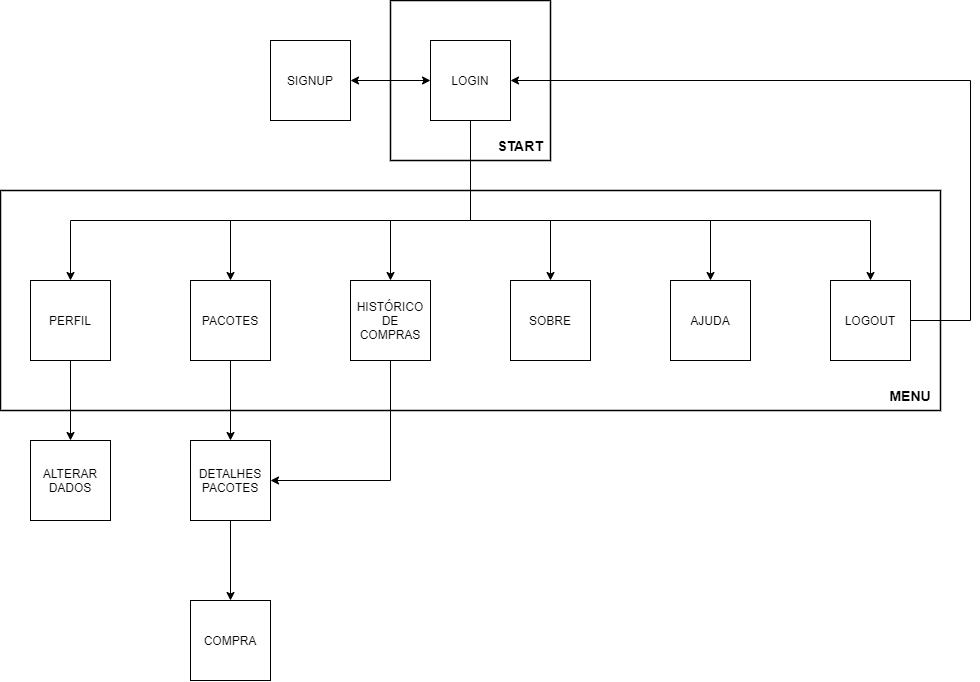

The diagram above was exported from draw.io. Its source (the exported page's mxGraphModel, read from the mxfile embedded in the PNG):
<mxGraphModel dx="2377" dy="786" grid="1" gridSize="10" guides="1" tooltips="1" connect="1" arrows="1" fold="1" page="1" pageScale="1" pageWidth="827" pageHeight="1169" math="0" shadow="0">
  <root>
    <mxCell id="0" />
    <mxCell id="1" parent="0" />
    <mxCell id="zliz99pLEct0h5N1yM4l-32" value="" style="whiteSpace=wrap;html=1;aspect=fixed;fontSize=14;strokeWidth=1.5;" vertex="1" parent="1">
      <mxGeometry x="320" y="200" width="160" height="160" as="geometry" />
    </mxCell>
    <mxCell id="zliz99pLEct0h5N1yM4l-28" value="" style="rounded=0;whiteSpace=wrap;html=1;fontStyle=0;fontSize=12;labelBorderColor=none;fillColor=default;strokeWidth=1.5;" vertex="1" parent="1">
      <mxGeometry x="-70" y="390" width="940" height="220" as="geometry" />
    </mxCell>
    <mxCell id="zliz99pLEct0h5N1yM4l-2" value="LOGIN" style="whiteSpace=wrap;html=1;aspect=fixed;" vertex="1" parent="1">
      <mxGeometry x="360" y="240" width="80" height="80" as="geometry" />
    </mxCell>
    <mxCell id="zliz99pLEct0h5N1yM4l-15" style="edgeStyle=orthogonalEdgeStyle;rounded=0;orthogonalLoop=1;jettySize=auto;html=1;endArrow=none;endFill=0;startArrow=classic;startFill=1;" edge="1" parent="1" source="zliz99pLEct0h5N1yM4l-3">
      <mxGeometry relative="1" as="geometry">
        <mxPoint y="420" as="targetPoint" />
      </mxGeometry>
    </mxCell>
    <mxCell id="zliz99pLEct0h5N1yM4l-3" value="PERFIL" style="whiteSpace=wrap;html=1;aspect=fixed;" vertex="1" parent="1">
      <mxGeometry x="-40" y="480" width="80" height="80" as="geometry" />
    </mxCell>
    <mxCell id="zliz99pLEct0h5N1yM4l-18" style="edgeStyle=orthogonalEdgeStyle;rounded=0;orthogonalLoop=1;jettySize=auto;html=1;endArrow=none;endFill=0;startArrow=classic;startFill=1;" edge="1" parent="1" source="zliz99pLEct0h5N1yM4l-4">
      <mxGeometry relative="1" as="geometry">
        <mxPoint x="480" y="420" as="targetPoint" />
      </mxGeometry>
    </mxCell>
    <mxCell id="zliz99pLEct0h5N1yM4l-4" value="SOBRE" style="whiteSpace=wrap;html=1;aspect=fixed;" vertex="1" parent="1">
      <mxGeometry x="440" y="480" width="80" height="80" as="geometry" />
    </mxCell>
    <mxCell id="zliz99pLEct0h5N1yM4l-19" style="edgeStyle=orthogonalEdgeStyle;rounded=0;orthogonalLoop=1;jettySize=auto;html=1;endArrow=none;endFill=0;startArrow=classic;startFill=1;" edge="1" parent="1" source="zliz99pLEct0h5N1yM4l-5">
      <mxGeometry relative="1" as="geometry">
        <mxPoint x="640" y="420" as="targetPoint" />
      </mxGeometry>
    </mxCell>
    <mxCell id="zliz99pLEct0h5N1yM4l-5" value="AJUDA" style="whiteSpace=wrap;html=1;aspect=fixed;" vertex="1" parent="1">
      <mxGeometry x="600" y="480" width="80" height="80" as="geometry" />
    </mxCell>
    <mxCell id="zliz99pLEct0h5N1yM4l-16" style="edgeStyle=orthogonalEdgeStyle;rounded=0;orthogonalLoop=1;jettySize=auto;html=1;endArrow=none;endFill=0;startArrow=classic;startFill=1;" edge="1" parent="1" source="zliz99pLEct0h5N1yM4l-6">
      <mxGeometry relative="1" as="geometry">
        <mxPoint x="160" y="420" as="targetPoint" />
      </mxGeometry>
    </mxCell>
    <mxCell id="zliz99pLEct0h5N1yM4l-6" value="PACOTES" style="whiteSpace=wrap;html=1;aspect=fixed;" vertex="1" parent="1">
      <mxGeometry x="120" y="480" width="80" height="80" as="geometry" />
    </mxCell>
    <mxCell id="zliz99pLEct0h5N1yM4l-17" style="edgeStyle=orthogonalEdgeStyle;rounded=0;orthogonalLoop=1;jettySize=auto;html=1;endArrow=none;endFill=0;startArrow=classic;startFill=1;" edge="1" parent="1" source="zliz99pLEct0h5N1yM4l-7">
      <mxGeometry relative="1" as="geometry">
        <mxPoint x="320" y="420" as="targetPoint" />
      </mxGeometry>
    </mxCell>
    <mxCell id="zliz99pLEct0h5N1yM4l-7" value="HISTÓRICO DE&lt;br&gt;COMPRAS" style="whiteSpace=wrap;html=1;aspect=fixed;" vertex="1" parent="1">
      <mxGeometry x="280" y="480" width="80" height="80" as="geometry" />
    </mxCell>
    <mxCell id="zliz99pLEct0h5N1yM4l-20" style="edgeStyle=orthogonalEdgeStyle;rounded=0;orthogonalLoop=1;jettySize=auto;html=1;endArrow=none;endFill=0;startArrow=classic;startFill=1;" edge="1" parent="1" source="zliz99pLEct0h5N1yM4l-8">
      <mxGeometry relative="1" as="geometry">
        <mxPoint x="800" y="420" as="targetPoint" />
      </mxGeometry>
    </mxCell>
    <mxCell id="zliz99pLEct0h5N1yM4l-8" value="LOGOUT" style="whiteSpace=wrap;html=1;aspect=fixed;" vertex="1" parent="1">
      <mxGeometry x="760" y="480" width="80" height="80" as="geometry" />
    </mxCell>
    <mxCell id="zliz99pLEct0h5N1yM4l-31" style="edgeStyle=orthogonalEdgeStyle;rounded=0;orthogonalLoop=1;jettySize=auto;html=1;entryX=0;entryY=0.5;entryDx=0;entryDy=0;fontSize=14;startArrow=classic;startFill=1;endArrow=classic;endFill=1;" edge="1" parent="1" source="zliz99pLEct0h5N1yM4l-9" target="zliz99pLEct0h5N1yM4l-2">
      <mxGeometry relative="1" as="geometry" />
    </mxCell>
    <mxCell id="zliz99pLEct0h5N1yM4l-9" value="SIGNUP" style="whiteSpace=wrap;html=1;aspect=fixed;" vertex="1" parent="1">
      <mxGeometry x="200" y="240" width="80" height="80" as="geometry" />
    </mxCell>
    <mxCell id="zliz99pLEct0h5N1yM4l-12" value="" style="endArrow=none;html=1;rounded=0;entryX=0.5;entryY=1;entryDx=0;entryDy=0;" edge="1" parent="1" target="zliz99pLEct0h5N1yM4l-2">
      <mxGeometry width="50" height="50" relative="1" as="geometry">
        <mxPoint x="400" y="420" as="sourcePoint" />
        <mxPoint x="400" y="380" as="targetPoint" />
      </mxGeometry>
    </mxCell>
    <mxCell id="zliz99pLEct0h5N1yM4l-14" value="" style="endArrow=none;html=1;rounded=0;" edge="1" parent="1">
      <mxGeometry width="50" height="50" relative="1" as="geometry">
        <mxPoint y="420" as="sourcePoint" />
        <mxPoint x="800" y="420" as="targetPoint" />
      </mxGeometry>
    </mxCell>
    <mxCell id="zliz99pLEct0h5N1yM4l-25" style="edgeStyle=orthogonalEdgeStyle;rounded=0;orthogonalLoop=1;jettySize=auto;html=1;entryX=0.5;entryY=1;entryDx=0;entryDy=0;startArrow=classic;startFill=1;endArrow=none;endFill=0;" edge="1" parent="1" source="zliz99pLEct0h5N1yM4l-21" target="zliz99pLEct0h5N1yM4l-3">
      <mxGeometry relative="1" as="geometry" />
    </mxCell>
    <mxCell id="zliz99pLEct0h5N1yM4l-21" value="ALTERAR DADOS" style="whiteSpace=wrap;html=1;aspect=fixed;" vertex="1" parent="1">
      <mxGeometry x="-40" y="640" width="80" height="80" as="geometry" />
    </mxCell>
    <mxCell id="zliz99pLEct0h5N1yM4l-26" style="edgeStyle=orthogonalEdgeStyle;rounded=0;orthogonalLoop=1;jettySize=auto;html=1;startArrow=classic;startFill=1;endArrow=none;endFill=0;" edge="1" parent="1" source="zliz99pLEct0h5N1yM4l-22" target="zliz99pLEct0h5N1yM4l-6">
      <mxGeometry relative="1" as="geometry" />
    </mxCell>
    <mxCell id="zliz99pLEct0h5N1yM4l-22" value="DETALHES PACOTES" style="whiteSpace=wrap;html=1;aspect=fixed;" vertex="1" parent="1">
      <mxGeometry x="120" y="640" width="80" height="80" as="geometry" />
    </mxCell>
    <mxCell id="zliz99pLEct0h5N1yM4l-27" style="edgeStyle=orthogonalEdgeStyle;rounded=0;orthogonalLoop=1;jettySize=auto;html=1;entryX=0.5;entryY=1;entryDx=0;entryDy=0;startArrow=classic;startFill=1;endArrow=none;endFill=0;" edge="1" parent="1" source="zliz99pLEct0h5N1yM4l-23" target="zliz99pLEct0h5N1yM4l-22">
      <mxGeometry relative="1" as="geometry" />
    </mxCell>
    <mxCell id="zliz99pLEct0h5N1yM4l-23" value="COMPRA" style="whiteSpace=wrap;html=1;aspect=fixed;" vertex="1" parent="1">
      <mxGeometry x="120" y="800" width="80" height="80" as="geometry" />
    </mxCell>
    <mxCell id="zliz99pLEct0h5N1yM4l-29" value="MENU" style="text;html=1;strokeColor=none;fillColor=none;align=center;verticalAlign=middle;whiteSpace=wrap;rounded=0;fontStyle=1;fontSize=14;" vertex="1" parent="1">
      <mxGeometry x="810" y="580" width="60" height="30" as="geometry" />
    </mxCell>
    <mxCell id="zliz99pLEct0h5N1yM4l-33" value="START" style="text;html=1;strokeColor=none;fillColor=none;align=center;verticalAlign=middle;whiteSpace=wrap;rounded=0;fontStyle=1;fontSize=14;" vertex="1" parent="1">
      <mxGeometry x="420" y="330" width="60" height="30" as="geometry" />
    </mxCell>
    <mxCell id="zliz99pLEct0h5N1yM4l-35" value="" style="endArrow=none;html=1;rounded=0;fontSize=14;exitX=1;exitY=0.5;exitDx=0;exitDy=0;" edge="1" parent="1" source="zliz99pLEct0h5N1yM4l-8">
      <mxGeometry width="50" height="50" relative="1" as="geometry">
        <mxPoint x="990" y="545" as="sourcePoint" />
        <mxPoint x="900" y="520" as="targetPoint" />
      </mxGeometry>
    </mxCell>
    <mxCell id="zliz99pLEct0h5N1yM4l-37" value="" style="endArrow=none;html=1;rounded=0;fontSize=14;" edge="1" parent="1">
      <mxGeometry width="50" height="50" relative="1" as="geometry">
        <mxPoint x="900" y="520" as="sourcePoint" />
        <mxPoint x="900" y="280" as="targetPoint" />
      </mxGeometry>
    </mxCell>
    <mxCell id="zliz99pLEct0h5N1yM4l-38" value="" style="endArrow=classic;html=1;rounded=0;fontSize=14;" edge="1" parent="1" target="zliz99pLEct0h5N1yM4l-2">
      <mxGeometry width="50" height="50" relative="1" as="geometry">
        <mxPoint x="900" y="280" as="sourcePoint" />
        <mxPoint x="880" y="240" as="targetPoint" />
      </mxGeometry>
    </mxCell>
    <mxCell id="zliz99pLEct0h5N1yM4l-39" value="" style="endArrow=none;html=1;rounded=0;fontSize=14;entryX=0.5;entryY=1;entryDx=0;entryDy=0;" edge="1" parent="1" target="zliz99pLEct0h5N1yM4l-7">
      <mxGeometry width="50" height="50" relative="1" as="geometry">
        <mxPoint x="320" y="680" as="sourcePoint" />
        <mxPoint x="430" y="630" as="targetPoint" />
      </mxGeometry>
    </mxCell>
    <mxCell id="zliz99pLEct0h5N1yM4l-40" value="" style="endArrow=classic;html=1;rounded=0;fontSize=14;entryX=1;entryY=0.5;entryDx=0;entryDy=0;" edge="1" parent="1" target="zliz99pLEct0h5N1yM4l-22">
      <mxGeometry width="50" height="50" relative="1" as="geometry">
        <mxPoint x="320" y="680" as="sourcePoint" />
        <mxPoint x="430" y="630" as="targetPoint" />
      </mxGeometry>
    </mxCell>
  </root>
</mxGraphModel>